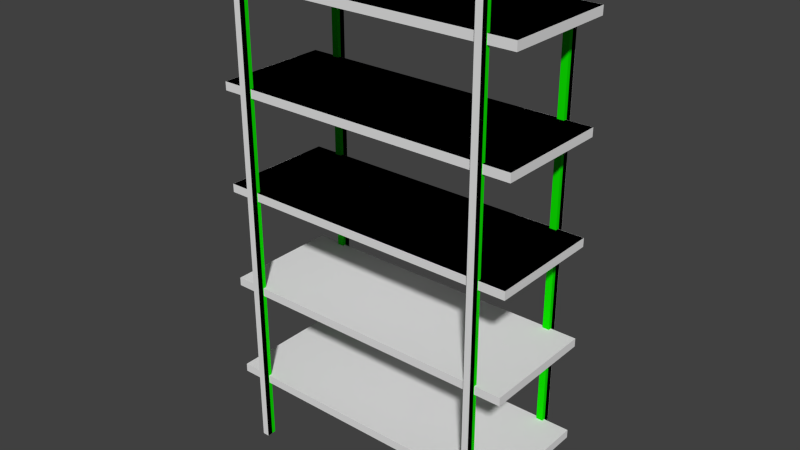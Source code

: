 # Source: industrial_shelves.blend  (saved by Blender 2.73.0; exported with 4.5.12 LTS)
import bpy
from mathutils import Matrix  # noqa: F401  (used for matrix-valued properties, if any)

bpy.ops.wm.read_factory_settings(use_empty=True)
scene = bpy.context.scene
scene.name = 'Scene'

# ---- collections
col_collection_1 = bpy.data.collections.new('Collection 1'); scene.collection.children.link(col_collection_1)

# ---- materials (node trees are filled in below, after node groups)
mat_material_002 = bpy.data.materials.new('Material.002')
mat_material_002.alpha_threshold = 0.0
mat_material_002.roughness = 0.5
mat_material_003 = bpy.data.materials.new('Material.003')
mat_material_003.alpha_threshold = 0.0
mat_material_003.roughness = 0.5

# ---- material node trees
mat_material_002.use_nodes = True; mat_material_002.node_tree.nodes.clear()
_N = mat_material_002.node_tree.nodes; _L = mat_material_002.node_tree.links
n0 = _N.new('ShaderNodeOutputMaterial'); n0.name = 'Material Output'; n0.location = (300, 300)
n1 = _N.new('ShaderNodeBsdfDiffuse'); n1.name = 'Diffuse BSDF'; n1.location = (10, 300)
n1.inputs[0].default_value = (0.004934, 0.8, 0.0, 1.0)
_L.new(n1.outputs[0], n0.inputs[0])
n0.is_active_output = True
mat_material_003.use_nodes = True; mat_material_003.node_tree.nodes.clear()
_N = mat_material_003.node_tree.nodes; _L = mat_material_003.node_tree.links
n0 = _N.new('ShaderNodeOutputMaterial'); n0.name = 'Material Output'; n0.location = (300, 300)
n1 = _N.new('ShaderNodeBsdfDiffuse'); n1.name = 'Diffuse BSDF'; n1.location = (10, 300)
n1.inputs[0].default_value = (0.003706, 0.0, 0.8, 1.0)
_L.new(n1.outputs[0], n0.inputs[0])
n0.is_active_output = True

# ---- world
world_world = bpy.data.worlds.new('World'); scene.world = world_world
world_world.color = (0.05088, 0.05088, 0.05088)
world_world.use_sun_shadow = False
world_world.sun_shadow_jitter_overblur = 0.0
world_world.cycles.sampling_method = 'MANUAL'
world_world.cycles.sample_map_resolution = 256

# ---- meshes
me_cube_034 = bpy.data.meshes.new('Cube.034')
me_cube_034.from_pydata([(47.4, 22.85, 0.1808), (47.4, 25.04, 0.1808), (50.0, 25.04, 0.1808), (50.0, 22.85, 0.1808), (47.4, 22.85, 200.2), (47.4, 25.04, 200.2), (50.0, 25.04, 200.2), (50.0, 22.85, 200.2)], [], [(4, 5, 1, 0), (5, 6, 2, 1), (6, 7, 3, 2), (7, 4, 0, 3), (0, 1, 2, 3), (7, 6, 5, 4)])
_uv = me_cube_034.uv_layers.new(name='UVMap')
_uv.uv.foreach_set('vector', [0.2008, 0.982, 0.1829, 0.982, 0.1829, 0.01795, 0.2008, 0.01795, 0.2437, 0.982, 0.2312, 0.982, 0.2312, 0.01795, 0.2437, 0.01795, 0.2312, 0.982, 0.2133, 0.982, 0.2133, 0.01795, 0.2312, 0.01795, 0.2133, 0.982, 0.2008, 0.982, 0.2008, 0.01795, 0.2133, 0.01795, 0.2437, 9.862e-05, 0.2437, 0.01795, 0.2312, 0.01795, 0.2312, 9.858e-05, 0.2312, 0.9999, 0.2312, 0.982, 0.2437, 0.982, 0.2437, 0.9999])
me_cube_034.use_remesh_preserve_volume = False
me_cube_034.use_remesh_preserve_attributes = False
me_cube_034.use_mirror_vertex_groups = False
me_cube_034.update()
me_cube_033 = bpy.data.meshes.new('Cube.033')
me_cube_033.from_pydata([(-50.0, 22.85, 0.1808), (-50.0, 25.04, 0.1808), (-47.4, 25.04, 0.1808), (-47.4, 22.85, 0.1808), (-50.0, 22.85, 200.2), (-50.0, 25.04, 200.2), (-47.4, 25.04, 200.2), (-47.4, 22.85, 200.2)], [], [(4, 5, 1, 0), (5, 6, 2, 1), (6, 7, 3, 2), (7, 4, 0, 3), (0, 1, 2, 3), (7, 6, 5, 4)])
_uv = me_cube_033.uv_layers.new(name='UVMap')
_uv.uv.foreach_set('vector', [0.09142, 0.982, 0.07357, 0.982, 0.07356, 0.01795, 0.09141, 0.01795, 0.07357, 0.982, 0.06105, 0.982, 0.06105, 0.01795, 0.07356, 0.01795, 0.1218, 0.982, 0.1039, 0.982, 0.1039, 0.01795, 0.1218, 0.01795, 0.1039, 0.982, 0.09142, 0.982, 0.09141, 0.01795, 0.1039, 0.01795, 0.07356, 9.858e-05, 0.07356, 0.01795, 0.06105, 0.01795, 0.06105, 9.858e-05, 0.06105, 0.9999, 0.06105, 0.982, 0.07357, 0.982, 0.07357, 0.9999])
me_cube_033.use_remesh_preserve_volume = False
me_cube_033.use_remesh_preserve_attributes = False
me_cube_033.use_mirror_vertex_groups = False
me_cube_033.update()
me_cube_008 = bpy.data.meshes.new('Cube.008')
me_cube_008.from_pydata([(-50.0, -25.04, 0.1808), (-50.0, -22.85, 0.1808), (-47.4, -22.85, 0.1808), (-47.4, -25.04, 0.1808), (-50.0, -25.04, 200.2), (-50.0, -22.85, 200.2), (-47.4, -22.85, 200.2), (-47.4, -25.04, 200.2)], [], [(4, 5, 1, 0), (5, 6, 2, 1), (6, 7, 3, 2), (7, 4, 0, 3), (0, 1, 2, 3), (7, 6, 5, 4)])
_uv = me_cube_008.uv_layers.new(name='UVMap')
_uv.uv.foreach_set('vector', [0.1702, 0.982, 0.1524, 0.982, 0.1524, 0.01795, 0.1702, 0.01795, 0.1524, 0.982, 0.1398, 0.982, 0.1398, 0.01795, 0.1524, 0.01795, 0.1398, 0.982, 0.122, 0.982, 0.122, 0.01795, 0.1398, 0.01795, 0.1827, 0.982, 0.1702, 0.982, 0.1702, 0.01795, 0.1827, 0.01795, 0.1702, 0.01795, 0.1702, 9.869e-05, 0.1827, 9.858e-05, 0.1827, 0.01795, 0.1827, 0.982, 0.1827, 0.9999, 0.1702, 0.9999, 0.1702, 0.982])
me_cube_008.use_remesh_preserve_volume = False
me_cube_008.use_remesh_preserve_attributes = False
me_cube_008.use_mirror_vertex_groups = False
me_cube_008.update()
me_cube_000 = bpy.data.meshes.new('Cube.000')
me_cube_000.from_pydata([(47.4, -25.04, 0.1809), (47.4, -22.85, 0.1809), (50.0, -22.85, 0.1809), (50.0, -25.04, 0.1809), (47.4, -25.04, 200.2), (47.4, -22.85, 200.2), (50.0, -22.85, 200.2), (50.0, -25.04, 200.2)], [], [(4, 5, 1, 0), (5, 6, 2, 1), (6, 7, 3, 2), (7, 4, 0, 3), (0, 1, 2, 3), (7, 6, 5, 4)])
_uv = me_cube_000.uv_layers.new(name='UVMap')
_uv.uv.foreach_set('vector', [0.06085, 0.982, 0.04299, 0.982, 0.04298, 0.01795, 0.06084, 0.01795, 0.04299, 0.982, 0.03047, 0.982, 0.03047, 0.01795, 0.04298, 0.01795, 0.03047, 0.982, 0.01262, 0.982, 0.01262, 0.01795, 0.03047, 0.01795, 0.01262, 0.982, 9.932e-05, 0.982, 9.858e-05, 0.01795, 0.01262, 0.01795, 9.858e-05, 0.01795, 9.858e-05, 9.858e-05, 0.01262, 9.858e-05, 0.01262, 0.01795, 0.01262, 0.982, 0.01262, 0.9999, 9.938e-05, 0.9999, 9.932e-05, 0.982])
me_cube_000.use_remesh_preserve_volume = False
me_cube_000.use_remesh_preserve_attributes = False
me_cube_000.use_mirror_vertex_groups = False
me_cube_000.update()
me_cube_007 = bpy.data.meshes.new('Cube.007')
me_cube_007.from_pydata([(-60.04, -22.54, 24.48), (-60.04, 22.54, 24.48), (60.04, 22.54, 24.48), (60.04, -22.54, 24.48), (-60.04, -22.54, 27.73), (-60.04, 22.54, 27.73), (60.04, 22.54, 27.73), (60.04, -22.54, 27.73)], [], [(4, 5, 1, 0), (5, 6, 2, 1), (6, 7, 3, 2), (7, 4, 0, 3), (0, 1, 2, 3), (7, 6, 5, 4)])
me_cube_007.use_remesh_preserve_volume = False
me_cube_007.use_remesh_preserve_attributes = False
me_cube_007.use_mirror_vertex_groups = False
me_cube_007.update()
me_cube_006 = bpy.data.meshes.new('Cube.006')
me_cube_006.from_pydata([(-60.04, -22.54, 63.69), (-60.04, 22.54, 63.69), (60.04, 22.54, 63.69), (60.04, -22.54, 63.69), (-60.04, -22.54, 66.94), (-60.04, 22.54, 66.94), (60.04, 22.54, 66.94), (60.04, -22.54, 66.94)], [], [(4, 5, 1, 0), (5, 6, 2, 1), (6, 7, 3, 2), (7, 4, 0, 3), (0, 1, 2, 3), (7, 6, 5, 4)])
me_cube_006.use_remesh_preserve_volume = False
me_cube_006.use_remesh_preserve_attributes = False
me_cube_006.use_mirror_vertex_groups = False
me_cube_006.update()
me_cube_005 = bpy.data.meshes.new('Cube.005')
me_cube_005.from_pydata([(-60.04, -22.54, 102.9), (-60.04, 22.54, 102.9), (60.04, 22.54, 102.9), (60.04, -22.54, 102.9), (-60.04, -22.54, 106.2), (-60.04, 22.54, 106.2), (60.04, 22.54, 106.2), (60.04, -22.54, 106.2)], [], [(4, 5, 1, 0), (5, 6, 2, 1), (6, 7, 3, 2), (7, 4, 0, 3), (0, 1, 2, 3), (7, 6, 5, 4)])
me_cube_005.use_remesh_preserve_volume = False
me_cube_005.use_remesh_preserve_attributes = False
me_cube_005.use_mirror_vertex_groups = False
me_cube_005.update()
me_cube_004 = bpy.data.meshes.new('Cube.004')
me_cube_004.from_pydata([(-60.04, -22.54, 142.1), (-60.04, 22.54, 142.1), (60.04, 22.54, 142.1), (60.04, -22.54, 142.1), (-60.04, -22.54, 145.4), (-60.04, 22.54, 145.4), (60.04, 22.54, 145.4), (60.04, -22.54, 145.4)], [], [(4, 5, 1, 0), (5, 6, 2, 1), (6, 7, 3, 2), (7, 4, 0, 3), (0, 1, 2, 3), (7, 6, 5, 4)])
me_cube_004.use_remesh_preserve_volume = False
me_cube_004.use_remesh_preserve_attributes = False
me_cube_004.use_mirror_vertex_groups = False
me_cube_004.update()
me_cube_002 = bpy.data.meshes.new('Cube.002')
me_cube_002.from_pydata([(-60.04, -22.54, 181.3), (-60.04, 22.54, 181.3), (60.04, 22.54, 181.3), (60.04, -22.54, 181.3), (-60.04, -22.54, 184.6), (-60.04, 22.54, 184.6), (60.04, 22.54, 184.6), (60.04, -22.54, 184.6)], [], [(4, 5, 1, 0), (5, 6, 2, 1), (6, 7, 3, 2), (7, 4, 0, 3), (0, 1, 2, 3), (7, 6, 5, 4)])
me_cube_002.use_remesh_preserve_volume = False
me_cube_002.use_remesh_preserve_attributes = False
me_cube_002.use_mirror_vertex_groups = False
me_cube_002.update()
me_cube_001 = bpy.data.meshes.new('Cube.001')
me_cube_001.from_pydata([(-50.0, -25.0, 0.1808), (-50.0, -21.3, 0.1808), (-47.4, -21.3, 0.1808), (-47.4, -25.0, 0.1808), (-50.0, -25.0, 200.2), (-50.0, -21.3, 200.2), (-47.4, -21.3, 200.2), (-47.4, -25.0, 200.2), (-50.0, 21.3, 0.1808), (-50.0, 25.0, 0.1808), (-47.4, 25.0, 0.1808), (-47.4, 21.3, 0.1808), (-50.0, 21.3, 200.2), (-50.0, 25.0, 200.2), (-47.4, 25.0, 200.2), (-47.4, 21.3, 200.2), (47.4, -25.0, 0.1809), (47.4, -21.3, 0.1809), (50.0, -21.3, 0.1809), (50.0, -25.0, 0.1809), (47.4, -25.0, 200.2), (47.4, -21.3, 200.2), (50.0, -21.3, 200.2), (50.0, -25.0, 200.2), (47.4, 21.3, 0.1808), (47.4, 25.0, 0.1808), (50.0, 25.0, 0.1808), (50.0, 21.3, 0.1808), (47.4, 21.3, 200.2), (47.4, 25.0, 200.2), (50.0, 25.0, 200.2), (50.0, 21.3, 200.2)], [], [(4, 5, 1, 0), (5, 6, 2, 1), (6, 7, 3, 2), (7, 4, 0, 3), (0, 1, 2, 3), (7, 6, 5, 4), (12, 13, 9, 8), (13, 14, 10, 9), (14, 15, 11, 10), (15, 12, 8, 11), (8, 9, 10, 11), (15, 14, 13, 12), (20, 21, 17, 16), (21, 22, 18, 17), (22, 23, 19, 18), (23, 20, 16, 19), (16, 17, 18, 19), (23, 22, 21, 20), (28, 29, 25, 24), (29, 30, 26, 25), (30, 31, 27, 26), (31, 28, 24, 27), (24, 25, 26, 27), (31, 30, 29, 28)])
_uv = me_cube_001.uv_layers.new(name='UVMap')
_uv.uv.foreach_set('vector', [0.1702, 0.982, 0.1524, 0.982, 0.1524, 0.01795, 0.1702, 0.01795, 0.1524, 0.982, 0.1398, 0.982, 0.1398, 0.01795, 0.1524, 0.01795, 0.1398, 0.982, 0.122, 0.982, 0.122, 0.01795, 0.1398, 0.01795, 0.1827, 0.982, 0.1702, 0.982, 0.1702, 0.01795, 0.1827, 0.01795, 0.1702, 0.01795, 0.1702, 9.869e-05, 0.1827, 9.858e-05, 0.1827, 0.01795, 0.1827, 0.982, 0.1827, 0.9999, 0.1702, 0.9999, 0.1702, 0.982, 0.09142, 0.982, 0.07357, 0.982, 0.07356, 0.01795, 0.09141, 0.01795, 0.07357, 0.982, 0.06105, 0.982, 0.06105, 0.01795, 0.07356, 0.01795, 0.1218, 0.982, 0.1039, 0.982, 0.1039, 0.01795, 0.1218, 0.01795, 0.1039, 0.982, 0.09142, 0.982, 0.09141, 0.01795, 0.1039, 0.01795, 0.07356, 9.858e-05, 0.07356, 0.01795, 0.06105, 0.01795, 0.06105, 9.858e-05, 0.06105, 0.9999, 0.06105, 0.982, 0.07357, 0.982, 0.07357, 0.9999, 0.06085, 0.982, 0.04299, 0.982, 0.04298, 0.01795, 0.06084, 0.01795, 0.04299, 0.982, 0.03047, 0.982, 0.03047, 0.01795, 0.04298, 0.01795, 0.03047, 0.982, 0.01262, 0.982, 0.01262, 0.01795, 0.03047, 0.01795, 0.01262, 0.982, 9.932e-05, 0.982, 9.858e-05, 0.01795, 0.01262, 0.01795, 9.858e-05, 0.01795, 9.858e-05, 9.858e-05, 0.01262, 9.858e-05, 0.01262, 0.01795, 0.01262, 0.982, 0.01262, 0.9999, 9.938e-05, 0.9999, 9.932e-05, 0.982, 0.2008, 0.982, 0.1829, 0.982, 0.1829, 0.01795, 0.2008, 0.01795, 0.2437, 0.982, 0.2312, 0.982, 0.2312, 0.01795, 0.2437, 0.01795, 0.2312, 0.982, 0.2133, 0.982, 0.2133, 0.01795, 0.2312, 0.01795, 0.2133, 0.982, 0.2008, 0.982, 0.2008, 0.01795, 0.2133, 0.01795, 0.2437, 9.862e-05, 0.2437, 0.01795, 0.2312, 0.01795, 0.2312, 9.858e-05, 0.2312, 0.9999, 0.2312, 0.982, 0.2437, 0.982, 0.2437, 0.9999])
me_cube_001.materials.append(mat_material_002)
me_cube_001.use_remesh_preserve_volume = False
me_cube_001.use_remesh_preserve_attributes = False
me_cube_001.use_mirror_vertex_groups = False
me_cube_001.update()
me_cube_003 = bpy.data.meshes.new('Cube.003')
me_cube_003.from_pydata([(-60.0, -22.5, 181.5), (-60.0, 22.5, 181.5), (60.0, 22.5, 181.5), (60.0, -22.5, 181.5), (-60.0, -22.5, 184.6), (-60.0, 22.5, 184.6), (60.0, 22.5, 184.6), (60.0, -22.5, 184.6), (-60.0, -22.5, 142.3), (-60.0, 22.5, 142.3), (60.0, 22.5, 142.3), (60.0, -22.5, 142.3), (-60.0, -22.5, 145.4), (-60.0, 22.5, 145.4), (60.0, 22.5, 145.4), (60.0, -22.5, 145.4), (-60.0, -22.5, 103.1), (-60.0, 22.5, 103.1), (60.0, 22.5, 103.1), (60.0, -22.5, 103.1), (-60.0, -22.5, 106.2), (-60.0, 22.5, 106.2), (60.0, 22.5, 106.2), (60.0, -22.5, 106.2), (-60.0, -22.5, 63.83), (-60.0, 22.5, 63.83), (60.0, 22.5, 63.83), (60.0, -22.5, 63.83), (-60.0, -22.5, 66.92), (-60.0, 22.5, 66.92), (60.0, 22.5, 66.92), (60.0, -22.5, 66.92), (-60.0, -22.5, 24.6), (-60.0, 22.5, 24.6), (60.0, 22.5, 24.6), (60.0, -22.5, 24.6), (-60.0, -22.5, 27.7), (-60.0, 22.5, 27.7), (60.0, 22.5, 27.7), (60.0, -22.5, 27.7)], [], [(4, 5, 1, 0), (5, 6, 2, 1), (6, 7, 3, 2), (7, 4, 0, 3), (0, 1, 2, 3), (7, 6, 5, 4), (12, 13, 9, 8), (13, 14, 10, 9), (14, 15, 11, 10), (15, 12, 8, 11), (8, 9, 10, 11), (15, 14, 13, 12), (20, 21, 17, 16), (21, 22, 18, 17), (22, 23, 19, 18), (23, 20, 16, 19), (16, 17, 18, 19), (23, 22, 21, 20), (28, 29, 25, 24), (29, 30, 26, 25), (30, 31, 27, 26), (31, 28, 24, 27), (24, 25, 26, 27), (31, 30, 29, 28), (36, 37, 33, 32), (37, 38, 34, 33), (38, 39, 35, 34), (39, 36, 32, 35), (32, 33, 34, 35), (39, 38, 37, 36)])
_uv = me_cube_003.uv_layers.new(name='UVMap')
_uv.uv.foreach_set('vector', [0.0003048, 0.1906, 0.0003044, 0.01255, 0.01255, 0.01255, 0.01255, 0.1906, 0.01255, 0.0003044, 0.4875, 0.0003046, 0.4875, 0.01255, 0.01255, 0.01255, 0.4997, 0.01255, 0.4997, 0.1906, 0.4875, 0.1906, 0.4875, 0.01255, 0.4875, 0.2029, 0.01255, 0.2029, 0.01255, 0.1906, 0.4875, 0.1906, 0.01255, 0.1906, 0.01255, 0.01255, 0.4875, 0.01255, 0.4875, 0.1906, 0.4752, 0.813, 0.4752, 0.9911, 0.0003044, 0.9911, 0.0003045, 0.813, 0.0003048, 0.8002, 0.0003044, 0.6221, 0.01255, 0.6221, 0.01255, 0.8002, 0.01255, 0.6099, 0.4875, 0.6099, 0.4875, 0.6221, 0.01255, 0.6221, 0.4997, 0.6221, 0.4997, 0.8002, 0.4875, 0.8002, 0.4875, 0.6221, 0.4875, 0.8124, 0.01255, 0.8124, 0.01255, 0.8002, 0.4875, 0.8002, 0.01255, 0.8002, 0.01255, 0.6221, 0.4875, 0.6221, 0.4875, 0.8002, 0.9752, 0.7396, 0.9752, 0.9177, 0.5003, 0.9177, 0.5003, 0.7396, 0.0003048, 0.597, 0.0003044, 0.4189, 0.01255, 0.4189, 0.01255, 0.597, 0.01255, 0.4067, 0.4875, 0.4067, 0.4875, 0.4189, 0.01255, 0.4189, 0.4997, 0.4189, 0.4997, 0.597, 0.4875, 0.597, 0.4875, 0.4189, 0.4875, 0.6092, 0.01255, 0.6092, 0.01255, 0.597, 0.4875, 0.597, 0.01255, 0.597, 0.01255, 0.4189, 0.4875, 0.4189, 0.4875, 0.597, 0.9752, 0.3822, 0.9752, 0.5603, 0.5003, 0.5603, 0.5003, 0.3822, 0.0003048, 0.3938, 0.0003044, 0.2157, 0.01255, 0.2157, 0.01255, 0.3938, 0.01255, 0.2035, 0.4875, 0.2035, 0.4875, 0.2157, 0.01255, 0.2157, 0.4997, 0.2157, 0.4997, 0.3938, 0.4875, 0.3938, 0.4875, 0.2157, 0.4875, 0.4061, 0.01255, 0.4061, 0.01255, 0.3938, 0.4875, 0.3938, 0.01255, 0.3938, 0.01255, 0.2157, 0.4875, 0.2157, 0.4875, 0.3938, 0.9752, 0.2035, 0.9752, 0.3816, 0.5003, 0.3816, 0.5003, 0.2035, 0.5003, 0.1906, 0.5003, 0.01255, 0.5125, 0.01255, 0.5125, 0.1906, 0.5125, 0.0003044, 0.9875, 0.0003045, 0.9875, 0.01255, 0.5125, 0.01255, 0.9997, 0.01255, 0.9997, 0.1906, 0.9875, 0.1906, 0.9875, 0.01255, 0.9875, 0.2029, 0.5125, 0.2029, 0.5125, 0.1906, 0.9875, 0.1906, 0.5125, 0.1906, 0.5125, 0.01255, 0.9875, 0.01255, 0.9875, 0.1906, 0.9752, 0.5609, 0.9752, 0.739, 0.5003, 0.739, 0.5003, 0.5609])
me_cube_003.materials.append(mat_material_003)
me_cube_003.use_remesh_preserve_volume = False
me_cube_003.use_remesh_preserve_attributes = False
me_cube_003.use_mirror_vertex_groups = False
me_cube_003.update()

# ---- objects
ob_ubx_shelves_08 = bpy.data.objects.new('UBX_shelves_08', me_cube_034)
ob_ubx_shelves_07 = bpy.data.objects.new('UBX_shelves_07', me_cube_033)
ob_ubx_shelves_06 = bpy.data.objects.new('UBX_shelves_06', me_cube_008)
ob_ubx_shelves_05 = bpy.data.objects.new('UBX_shelves_05', me_cube_000)
ob_ubx_shelves_04 = bpy.data.objects.new('UBX_shelves_04', me_cube_007)
ob_ubx_shelves_03 = bpy.data.objects.new('UBX_shelves_03', me_cube_006)
ob_ubx_shelves_02 = bpy.data.objects.new('UBX_shelves_02', me_cube_005)
ob_ubx_shelves_01 = bpy.data.objects.new('UBX_shelves_01', me_cube_004)
ob_ubx_shelves_00 = bpy.data.objects.new('UBX_shelves_00', me_cube_002)
ob_base = bpy.data.objects.new('base', me_cube_001)
ob_shelves = bpy.data.objects.new('shelves', me_cube_003)

# ---- transforms, parenting, visibility, modifiers, constraints
ob_ubx_shelves_08.location = (0.0, 0.0, 0.0)
ob_ubx_shelves_08.hide_viewport = True
ob_ubx_shelves_08.lineart.crease_threshold = 0.0
ob_ubx_shelves_07.location = (0.0, 0.0, 0.0)
ob_ubx_shelves_07.hide_viewport = True
ob_ubx_shelves_07.lineart.crease_threshold = 0.0
ob_ubx_shelves_06.location = (0.0, 0.0, 0.0)
ob_ubx_shelves_06.hide_viewport = True
ob_ubx_shelves_06.lineart.crease_threshold = 0.0
ob_ubx_shelves_05.location = (0.0, 0.0, 0.0)
ob_ubx_shelves_05.hide_viewport = True
ob_ubx_shelves_05.lineart.crease_threshold = 0.0
ob_ubx_shelves_04.location = (0.0, 0.0, 0.0)
ob_ubx_shelves_04.hide_viewport = True
ob_ubx_shelves_04.lineart.crease_threshold = 0.0
ob_ubx_shelves_03.location = (0.0, 0.0, 0.0)
ob_ubx_shelves_03.hide_viewport = True
ob_ubx_shelves_03.lineart.crease_threshold = 0.0
ob_ubx_shelves_02.location = (0.0, 0.0, 0.0)
ob_ubx_shelves_02.hide_viewport = True
ob_ubx_shelves_02.lineart.crease_threshold = 0.0
ob_ubx_shelves_01.location = (0.0, 0.0, 0.0)
ob_ubx_shelves_01.hide_viewport = True
ob_ubx_shelves_01.lineart.crease_threshold = 0.0
ob_ubx_shelves_00.location = (0.0, 0.0, 0.0)
ob_ubx_shelves_00.hide_viewport = True
ob_ubx_shelves_00.lineart.crease_threshold = 0.0
ob_base.location = (0.0, 0.0, 0.0)
ob_base.lineart.crease_threshold = 0.0
ob_shelves.location = (0.0, 0.0, 0.0)
ob_shelves.lineart.crease_threshold = 0.0

# ---- collection membership
col_collection_1.objects.link(ob_ubx_shelves_08)
col_collection_1.objects.link(ob_ubx_shelves_07)
col_collection_1.objects.link(ob_ubx_shelves_06)
col_collection_1.objects.link(ob_ubx_shelves_05)
col_collection_1.objects.link(ob_ubx_shelves_04)
col_collection_1.objects.link(ob_ubx_shelves_03)
col_collection_1.objects.link(ob_ubx_shelves_02)
col_collection_1.objects.link(ob_ubx_shelves_01)
col_collection_1.objects.link(ob_ubx_shelves_00)
col_collection_1.objects.link(ob_base)
col_collection_1.objects.link(ob_shelves)

# ---- scene / render settings (as saved in the file)
scene.frame_start = 1; scene.frame_end = 250; scene.frame_set(1)
scene.render.engine = 'CYCLES'
scene.render.resolution_percentage = 50
scene.render.dither_intensity = 0.0
scene.cycles.use_denoising = False
scene.cycles.samples = 10
scene.cycles.sampling_pattern = 'TABULATED_SOBOL'
scene.cycles.light_sampling_threshold = 0.0
scene.cycles.use_adaptive_sampling = False
scene.cycles.use_light_tree = False
scene.cycles.blur_glossy = 0.0
scene.cycles.pixel_filter_type = 'GAUSSIAN'
scene.cycles.sample_clamp_indirect = 0.0
scene.view_settings.view_transform = 'Standard'
bpy.context.view_layer.update()

# ---- added for rendering (the .blend has no active camera and no usable light): camera, sun
cam_auto = bpy.data.cameras.new('AutoCamera')
cam_auto.lens = 50.0
cam_auto.sensor_width = 36.0
cam_auto.clip_end = 3874.22
ob_auto_camera = bpy.data.objects.new('AutoCamera', cam_auto)
scene.collection.objects.link(ob_auto_camera)
ob_auto_camera.location = (220.754, -264.905, 276.784)
ob_auto_camera.rotation_euler = (1.09748, -7.21219e-08, 0.694738)
scene.camera = ob_auto_camera
light_auto_sun = bpy.data.lights.new('AutoSun', 'SUN')
light_auto_sun.energy = 3.0
light_auto_sun.angle = 0.0523599
ob_auto_sun = bpy.data.objects.new('AutoSun', light_auto_sun)
scene.collection.objects.link(ob_auto_sun)
ob_auto_sun.rotation_euler = (0.872665, 0.174533, 0.523599)
bpy.context.view_layer.update()
